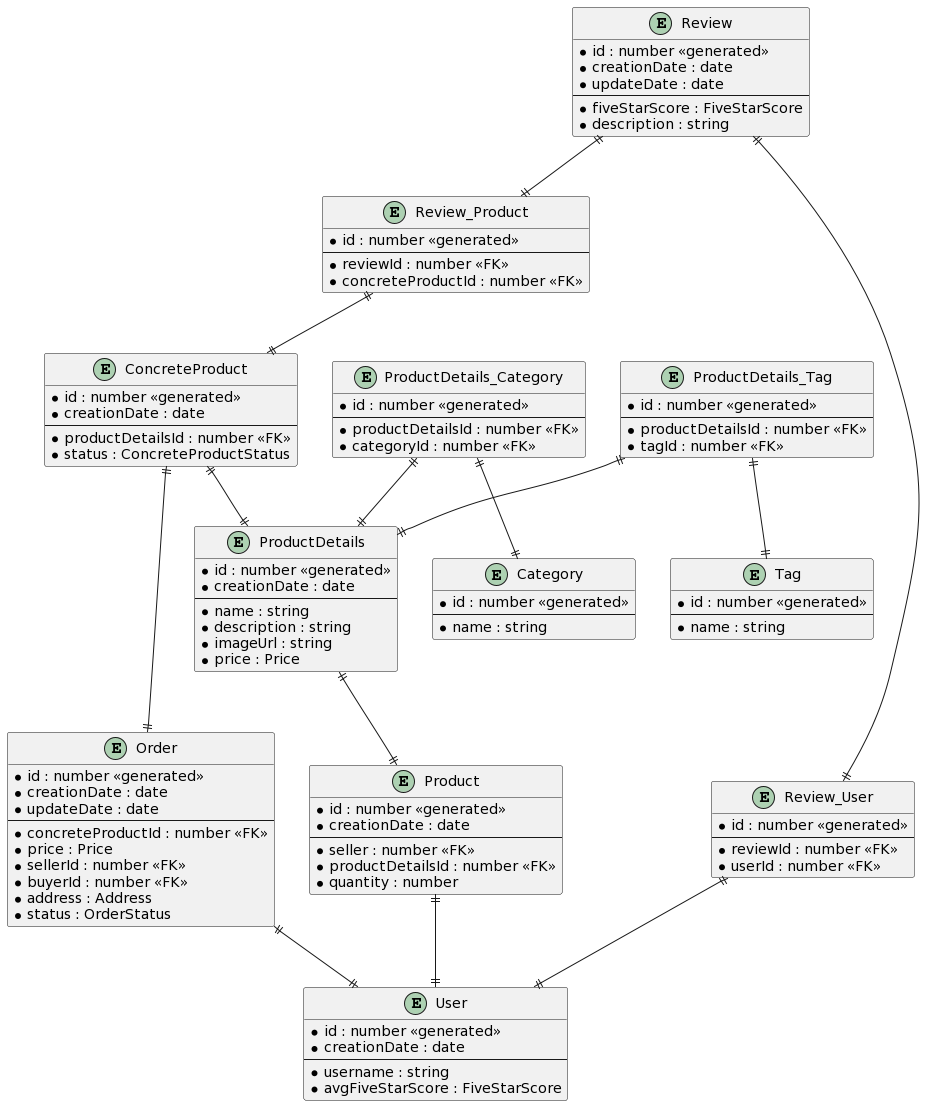

The diagram above was rendered by PlantUML. Its source (embedded in the PNG):
@startuml
' skinparam linetype ortho

entity "Product" as product {
  *id : number <<generated>>
  *creationDate : date
  --
  *seller : number <<FK>>
  *productDetailsId : number <<FK>>
  *quantity : number
}

entity "ProductDetails" as productDetails {
  *id : number <<generated>>
  *creationDate : date
  --
  *name : string
  *description : string
  *imageUrl : string
  *price : Price
}

entity "ConcreteProduct" as concreteProduct {
  *id : number <<generated>>
  *creationDate : date
  --
  *productDetailsId : number <<FK>>
  *status : ConcreteProductStatus
}

entity "ProductDetails_Category" as productDetails_Category {
  *id : number <<generated>>
  --
  *productDetailsId : number <<FK>>
  *categoryId : number <<FK>>
}

entity "ProductDetails_Tag" as productDetails_Tag {
  *id : number <<generated>>
  --
  *productDetailsId : number <<FK>>
  *tagId : number <<FK>>
}

entity "Tag" as tag {
  *id : number <<generated>>
  --
  *name : string
}

entity "Category" as category {
  *id : number <<generated>>
  --
  *name : string
}

entity "Review" as review {
  *id : number <<generated>>
  *creationDate : date
  *updateDate : date
  --
  *fiveStarScore : FiveStarScore
  *description : string
}

entity "Review_Product" as review_Product {
  *id : number <<generated>>
  --
  *reviewId : number <<FK>>
  *concreteProductId : number <<FK>>
}

entity "Review_User" as review_User {
  *id : number <<generated>>
  --
  *reviewId : number <<FK>>
  *userId : number <<FK>>
}

entity "User" as user {
  *id : number <<generated>>
  *creationDate : date
  --
  *username : string
  *avgFiveStarScore : FiveStarScore
}

entity "Order" as order {
  *id : number <<generated>>
  *creationDate : date
  *updateDate : date
  --
  *concreteProductId : number <<FK>>
  *price : Price
  *sellerId : number <<FK>>
  *buyerId : number <<FK>>
  *address : Address
  *status : OrderStatus
}

productDetails_Tag ||--|| tag
productDetails_Tag ||--|| productDetails
productDetails_Category ||--|| category
productDetails_Category ||--|| productDetails
productDetails ||--|| product

review_Product ||--|| concreteProduct
review_User ||--|| user
review ||--|| review_User
review ||--|| review_Product

order ||--|| user
product ||--|| user

concreteProduct ||--|| productDetails
concreteProduct ||--|| order
@enduml